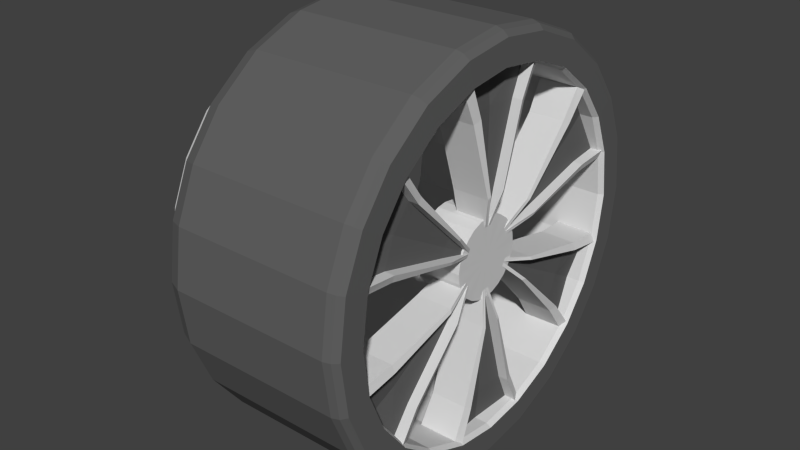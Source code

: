 # Source: wheel3.blend  (saved by Blender 2.79.0; exported with 4.5.12 LTS)
import bpy
from mathutils import Matrix  # noqa: F401  (used for matrix-valued properties, if any)

bpy.ops.wm.read_factory_settings(use_empty=True)
scene = bpy.context.scene
scene.name = 'Scene'

# ---- collections
col_collection_1 = bpy.data.collections.new('Collection 1'); scene.collection.children.link(col_collection_1)

# ---- materials (node trees are filled in below, after node groups)
mat_metal___eeeeee = bpy.data.materials.new('metal [#eeeeee]')
mat_metal___eeeeee.alpha_threshold = 0.0
mat_metal___eeeeee.use_transparent_shadow = False
mat_metal___eeeeee.diffuse_color = (0.686, 0.686, 0.686, 1.0)
mat_metal___eeeeee.roughness = 0.5
mat_metal___eeeeee.specular_intensity = 0.0
mat_black___333333 = bpy.data.materials.new('black [#333333]')
mat_black___333333.alpha_threshold = 0.0
mat_black___333333.use_transparent_shadow = False
mat_black___333333.diffuse_color = (0.1193, 0.1193, 0.1193, 1.0)
mat_black___333333.roughness = 0.5
mat_black___333333.specular_intensity = 0.0

# ---- material node trees

# ---- world
world_world = bpy.data.worlds.new('World'); scene.world = world_world
world_world.color = (0.05088, 0.05088, 0.05088)
world_world.use_sun_shadow = False
world_world.sun_shadow_jitter_overblur = 0.0
world_world.cycles.sampling_method = 'NONE'
world_world.cycles.sample_map_resolution = 256

# ---- meshes
me_plane_002 = bpy.data.meshes.new('Plane.002')
me_plane_002.from_pydata([(0.3186, 1.239, -0.0394), (0.07483, 0.2836, -0.4337), (0.3687, 1.434, -0.002775), (0.3779, 1.47, -0.04188), (0.3818, 1.485, -0.09497), (0.3818, 1.485, -1.297), (0.1463, 0.254, -0.4344), (0.02585, 0.2161, -0.09714), (0.2106, 1.029, -0.02396), (0.08433, 0.457, -0.3094), (0.02585, 0.2161, -0.309), (0.2581, 1.004, -0.309), (0.3712, 1.444, -1.402), (0.3234, 1.258, -1.59), (0.06632, 0.4759, -0.1093), (0.2111, 1.031, -0.09751), (0.3206, 1.286, -0.0141), (0.3732, 1.254, -0.03899), (0.3771, 1.255, -0.3288), (0.3228, 1.288, -0.09896), (0.3234, 1.258, -2.75e-08), (0.07603, 0.283, -0.0938), (0.06588, 0.4746, -0.03275), (0.2581, 1.004, -0.04338), (0.08504, 0.4571, -0.04136), (0.3186, 1.239, -1.632), (0.3442, 1.339, -1.45), (-1.108, 0.6399, -0.0394), (-0.9141, 0.8956, -0.0394), (-0.2071, 0.2073, -0.0938), (-0.2082, 0.2066, -0.4337), (-0.3781, 0.2944, -0.03275), (-1.084, 1.063, -0.04188), (-1.315, 0.7591, -0.04188), (-1.096, 1.073, -0.09497), (-1.328, 0.7669, -0.09497), (-1.096, 1.073, -1.297), (-1.328, 0.7669, -1.297), (-0.2539, 0.1466, -0.4344), (-0.1742, 0.1304, -0.09714), (-0.7862, 0.697, -0.02396), (-0.3536, 0.3015, -0.3094), (-0.1742, 0.1304, -0.309), (-0.7407, 0.7257, -0.309), (-1.291, 0.7456, -1.402), (-1.197, 0.6914, -1.45), (-0.928, 0.9092, -1.59), (-1.125, 0.6496, -1.59), (-0.379, 0.2954, -0.1093), (-0.787, 0.6981, -0.09751), (-0.414, 0.239, -0.1176), (-0.8964, 0.5175, -0.117), (-0.9537, 0.9208, -0.0141), (-0.898, 0.9538, -0.3288), (-1.131, 0.6528, -0.1396), (-1.125, 0.6496, -6.979e-08), (-0.928, 0.9092, -9.323e-08), (-0.2539, 0.1466, -0.09446), (-0.7407, 0.7257, -0.04338), (-0.3533, 0.3022, -0.04136), (-1.058, 1.037, -0.002775), (-1.283, 0.7405, -0.002775), (-0.1872, 0.1081, -0.09714), (-0.9141, 0.8956, -1.632), (-1.108, 0.6399, -1.632), (-1.065, 1.044, -1.402), (-0.9877, 0.9677, -1.45), (-0.1872, 0.1081, -0.1078), (-0.9541, 0.9236, -0.09896), (-0.8997, 0.9504, -0.03899), (-1.233, -0.3438, -0.0394), (-0.283, -0.07698, -0.4337), (-0.444, -0.1803, -0.03275), (-0.4384, -0.1549, -0.04136), (-1.462, -0.4079, -0.04188), (-1.477, -0.4121, -0.09497), (-1.477, -0.4121, -1.297), (-0.2931, -0.0003169, -0.09446), (-0.2931, -0.0003169, -0.4344), (-0.4379, -0.1555, -0.3094), (-0.2001, -0.08568, -0.309), (-0.9989, -0.2786, -0.309), (-1.436, -0.4006, -1.402), (-1.332, -0.3715, -1.45), (-1.251, -0.3491, -1.59), (-1.274, -0.3655, -0.0141), (-1.275, -0.3007, -0.3288), (-1.277, -0.3645, -0.09896), (-1.251, -0.349, -1.474e-07), (-0.2831, -0.07566, -0.0938), (-0.9967, -0.3323, -0.02396), (-0.9989, -0.2786, -0.04338), (-1.427, -0.3979, -0.002775), (-0.2001, -0.08568, -0.09714), (-1.233, -0.3438, -1.632), (-0.9981, -0.3325, -0.09751), (-0.4453, -0.1805, -0.1093), (-1.273, -0.3039, -0.03899), (-0.6401, -1.108, -0.0394), (-0.3186, -1.239, -0.0394), (-0.07483, -0.2836, -0.4337), (-0.6498, -1.125, -1.906e-07), (-0.3234, -1.258, -1.359e-07), (-0.7408, -1.283, -0.002775), (-0.3779, -1.47, -0.04188), (-0.7594, -1.315, -0.04188), (-0.3818, -1.485, -0.09497), (-0.7671, -1.328, -0.09497), (-0.3818, -1.485, -1.297), (-0.7671, -1.328, -1.297), (-0.2106, -1.029, -0.02396), (-0.2581, -1.004, -0.04338), (-0.6401, -1.108, -1.632), (-0.08433, -0.457, -0.3094), (-0.02585, -0.2161, -0.309), (-0.2581, -1.004, -0.309), (-0.7458, -1.291, -1.402), (-0.3442, -1.339, -1.45), (-0.3234, -1.258, -1.59), (-0.6498, -1.125, -1.59), (-0.06632, -0.4759, -0.1093), (-0.2111, -1.031, -0.09751), (-0.3206, -1.286, -0.0141), (-0.3771, -1.255, -0.3288), (-0.07603, -0.283, -0.0938), (-0.06588, -0.4746, -0.03275), (-0.08504, -0.4571, -0.04136), (-0.3687, -1.434, -0.002775), (-0.02585, -0.2161, -0.09714), (-0.3186, -1.239, -1.632), (-0.3712, -1.444, -1.402), (-0.6916, -1.197, -1.45), (-0.3228, -1.288, -0.09896), (-0.3732, -1.254, -0.03899), (0.6396, -1.108, -0.0394), (0.9141, -0.8956, -0.0394), (0.2082, -0.2066, -0.4337), (0.928, -0.9092, -7.019e-08), (0.3781, -0.2944, -0.03275), (0.3533, -0.3022, -0.04136), (1.058, -1.037, -0.002775), (0.7403, -1.283, -0.002775), (1.084, -1.063, -0.04188), (0.7589, -1.315, -0.04188), (1.096, -1.073, -0.09497), (0.7666, -1.328, -0.09497), (1.096, -1.073, -1.297), (0.7666, -1.328, -1.297), (0.7862, -0.697, -0.02396), (0.3536, -0.3015, -0.3094), (0.1742, -0.1304, -0.309), (0.7407, -0.7257, -0.309), (0.7453, -1.292, -1.402), (0.6911, -1.198, -1.45), (0.928, -0.9092, -1.59), (0.6494, -1.125, -1.59), (0.379, -0.2954, -0.1093), (0.787, -0.6981, -0.09751), (0.8997, -0.9504, -0.03899), (0.898, -0.9538, -0.3288), (0.9541, -0.9236, -0.09896), (0.6494, -1.125, -1.339e-07), (0.2071, -0.2073, -0.0938), (0.7407, -0.7257, -0.04338), (0.1742, -0.1304, -0.09714), (0.9141, -0.8956, -1.632), (0.6396, -1.108, -1.632), (1.065, -1.044, -1.402), (0.9877, -0.9677, -1.45), (0.9537, -0.9208, -0.0141), (1.28, -0.0002511, -0.0394), (1.233, 0.3438, -0.0394), (0.2831, 0.07566, -0.0938), (0.283, 0.07698, -0.4337), (1.299, -0.0002547, -6.973e-08), (1.251, 0.3491, -1.598e-08), (1.481, -0.0002903, -0.002775), (1.462, 0.4079, -0.04188), (1.518, -0.000298, -0.04188), (1.477, 0.4121, -0.09497), (1.534, -0.0003007, -0.09497), (1.477, 0.4121, -1.297), (1.534, -0.0003006, -1.297), (0.2001, 0.08568, -0.09714), (0.9967, 0.3323, -0.02396), (0.4379, 0.1555, -0.3094), (0.2001, 0.08568, -0.309), (0.9989, 0.2786, -0.309), (1.436, 0.4006, -1.402), (1.332, 0.3715, -1.45), (1.383, -0.0002709, -1.45), (1.251, 0.3491, -1.59), (1.299, -0.0002546, -1.59), (0.4453, 0.1805, -0.1093), (1.274, 0.3655, -0.0141), (1.275, 0.3007, -0.3288), (1.277, 0.3645, -0.09896), (0.444, 0.1803, -0.03275), (0.9989, 0.2786, -0.04338), (0.4384, 0.1549, -0.04136), (1.427, 0.3979, -0.002775), (1.233, 0.3438, -1.632), (1.28, -0.000251, -1.632), (1.491, -0.0002922, -1.402), (0.9981, 0.3325, -0.09751), (1.273, 0.304, -0.03899), (-0.6401, 1.108, -0.0394), (0.0, 1.28, -0.0394), (-0.3186, 1.239, -0.0394), (-0.07483, 0.2836, -0.4337), (-0.6498, 1.125, -6.221e-08), (0.0, 1.299, 2.297e-14), (-0.3234, 1.258, -2.75e-08), (-0.7408, 1.283, -0.002775), (-0.3779, 1.47, -0.04188), (0.0, 1.518, -0.04188), (-0.7594, 1.315, -0.04188), (-0.3818, 1.485, -0.09497), (0.0, 1.534, -0.09497), (-0.7671, 1.328, -0.09497), (-0.3818, 1.485, -1.297), (0.0, 1.534, -1.297), (-0.7671, 1.328, -1.297), (0.0, 0.2931, -0.4344), (-0.1463, 0.254, -0.09446), (-0.1463, 0.254, -0.4344), (0.0, 0.2161, -0.09714), (-0.02585, 0.2161, -0.09714), (-0.2106, 1.029, -0.02396), (-0.2581, 1.004, -0.04338), (-0.6401, 1.108, -1.632), (-0.08433, 0.457, -0.3094), (-0.02585, 0.2161, -0.309), (-0.2581, 1.004, -0.309), (-0.7458, 1.291, -1.402), (-0.3442, 1.339, -1.45), (-0.3234, 1.258, -1.59), (0.0, 1.299, -1.59), (-0.6498, 1.125, -1.59), (-0.06632, 0.4759, -0.1093), (0.0, 0.4781, -0.1176), (0.0, 1.035, -0.117), (-0.3206, 1.286, -0.0141), (-0.3771, 1.255, -0.3288), (-0.3228, 1.288, -0.09896), (0.0, 1.306, -0.1396), (0.0, 0.2931, -0.09446), (-0.07603, 0.283, -0.0938), (-0.06588, 0.4746, -0.03275), (-0.08504, 0.4571, -0.04136), (-0.3687, 1.434, -0.002775), (0.0, 1.481, -0.002775), (-0.3186, 1.239, -1.632), (0.0, 1.28, -1.632), (-0.3712, 1.444, -1.402), (0.0, 1.491, -1.402), (-0.6916, 1.197, -1.45), (0.0, 1.383, -1.45), (-0.2111, 1.031, -0.09751), (0.0, 0.2161, -0.1078), (-0.3732, 1.254, -0.03899), (0.6396, 1.108, -0.0394), (1.108, 0.6399, -0.0394), (0.9141, 0.8956, -0.0394), (0.2071, 0.2073, -0.0938), (0.2082, 0.2066, -0.4337), (0.2539, 0.1466, -0.09446), (0.3781, 0.2944, -0.03275), (0.3533, 0.3022, -0.04136), (1.058, 1.037, -0.002775), (1.084, 1.063, -0.04188), (1.315, 0.7591, -0.04188), (0.7589, 1.315, -0.04188), (1.096, 1.073, -0.09497), (1.328, 0.7669, -0.09497), (0.7666, 1.328, -0.09497), (1.096, 1.073, -1.297), (1.328, 0.7669, -1.297), (0.7666, 1.328, -1.297), (0.2539, 0.1466, -0.4344), (0.1872, 0.1081, -0.09714), (0.1742, 0.1304, -0.09714), (1.108, 0.6399, -1.632), (0.3536, 0.3015, -0.3094), (0.1742, 0.1304, -0.309), (0.7407, 0.7257, -0.309), (1.291, 0.7456, -1.402), (0.9877, 0.9677, -1.45), (1.197, 0.6914, -1.45), (0.6911, 1.198, -1.45), (0.928, 0.9092, -1.59), (1.125, 0.6496, -1.59), (0.6494, 1.125, -1.59), (0.414, 0.239, -0.1176), (0.8964, 0.5175, -0.117), (0.9537, 0.9208, -0.0141), (0.8997, 0.9504, -0.03899), (0.898, 0.9538, -0.3288), (1.131, 0.6528, -0.1396), (1.125, 0.6496, -6.979e-08), (0.928, 0.9092, -9.323e-08), (0.6494, 1.125, -1.189e-07), (0.1468, 0.2537, -0.09446), (0.7862, 0.697, -0.02396), (0.7407, 0.7257, -0.04338), (0.7403, 1.283, -0.002775), (1.283, 0.7405, -0.002775), (0.9141, 0.8956, -1.632), (0.6396, 1.108, -1.632), (1.065, 1.044, -1.402), (0.7453, 1.292, -1.402), (0.787, 0.6981, -0.09751), (0.379, 0.2954, -0.1093), (0.1872, 0.1081, -0.1078), (0.9541, 0.9236, -0.09896), (1.108, -0.6399, -0.0394), (1.233, -0.3438, -0.0394), (0.0, -1.147e-08, -0.09446), (0.2831, -0.07566, -0.0938), (0.283, -0.07698, -0.4337), (0.2539, -0.1466, -0.09446), (1.125, -0.6496, -1.112e-07), (1.251, -0.349, -1.474e-07), (0.444, -0.1803, -0.03275), (0.4384, -0.1549, -0.04136), (1.462, -0.4079, -0.04188), (1.315, -0.7591, -0.04188), (1.477, -0.4121, -0.09497), (1.328, -0.7669, -0.09497), (1.477, -0.4121, -1.297), (1.328, -0.7669, -1.297), (0.2539, -0.1466, -0.4344), (0.2931, -0.0003169, -0.4344), (0.1872, -0.1081, -0.09714), (0.9967, -0.3323, -0.02396), (0.9989, -0.2786, -0.04338), (1.108, -0.6399, -1.632), (1.233, -0.3438, -1.632), (0.4379, -0.1555, -0.3094), (0.2001, -0.08568, -0.309), (0.9989, -0.2786, -0.309), (1.436, -0.4006, -1.402), (1.251, -0.3491, -1.59), (1.125, -0.6496, -1.59), (0.4453, -0.1805, -0.1093), (0.9981, -0.3325, -0.09751), (0.414, -0.2391, -0.1176), (0.8964, -0.5175, -0.117), (0.1872, -0.1081, -0.1078), (1.273, -0.3039, -0.03899), (1.275, -0.3007, -0.3288), (1.131, -0.6528, -0.1396), (0.2931, -0.0003169, -0.09446), (1.427, -0.3979, -0.002775), (1.283, -0.7405, -0.002775), (0.2001, -0.08568, -0.09714), (1.291, -0.7456, -1.402), (1.332, -0.3715, -1.45), (1.197, -0.6914, -1.45), (1.277, -0.3645, -0.09896), (1.274, -0.3655, -0.0141), (0.0, -1.28, -0.0394), (0.3186, -1.239, -0.0394), (0.07603, -0.283, -0.0938), (0.07483, -0.2836, -0.4337), (0.0, -1.299, -8.279e-08), (0.3234, -1.258, -1.359e-07), (0.06588, -0.4746, -0.03275), (0.08504, -0.4571, -0.04136), (0.0, -1.481, -0.002775), (0.3779, -1.47, -0.04188), (0.0, -1.518, -0.04188), (0.3818, -1.485, -0.09497), (0.0, -1.534, -0.09497), (0.3818, -1.485, -1.297), (0.0, -1.534, -1.297), (0.0, -0.2931, -0.4344), (0.1463, -0.254, -0.4344), (0.02585, -0.2161, -0.09714), (0.2106, -1.029, -0.02396), (0.2581, -1.004, -0.04338), (0.0, -1.28, -1.632), (0.3186, -1.239, -1.632), (0.08433, -0.457, -0.3094), (0.02585, -0.2161, -0.309), (0.2581, -1.004, -0.309), (0.3442, -1.339, -1.45), (0.0, -1.383, -1.45), (0.3234, -1.258, -1.59), (0.0, -1.299, -1.59), (0.2111, -1.031, -0.09751), (0.0, -0.4781, -0.1176), (0.0, -1.035, -0.117), (0.3206, -1.286, -0.0141), (0.3732, -1.254, -0.03899), (0.3771, -1.255, -0.3288), (0.3228, -1.288, -0.09896), (0.0, -1.306, -0.1396), (0.0, -0.2931, -0.09446), (0.1463, -0.254, -0.09446), (0.3687, -1.434, -0.002775), (0.0, -0.2161, -0.09714), (0.3712, -1.444, -1.402), (0.0, -1.491, -1.402), (0.06632, -0.4759, -0.1093), (0.0, -0.2161, -0.1078), (-1.108, -0.6399, -0.0394), (-0.9141, -0.8956, -0.0394), (-0.2071, -0.2073, -0.0938), (-0.2082, -0.2066, -0.4337), (-0.2539, -0.1466, -0.09446), (-1.125, -0.6496, -1.3e-08), (-0.3781, -0.2944, -0.03275), (-0.3533, -0.3022, -0.04136), (-1.058, -1.037, -0.002775), (-1.283, -0.7405, -0.002775), (-1.084, -1.063, -0.04188), (-1.315, -0.7591, -0.04188), (-1.096, -1.073, -0.09497), (-1.328, -0.7669, -0.09497), (-1.096, -1.073, -1.297), (-1.328, -0.7669, -1.297), (-0.2539, -0.1466, -0.4344), (-0.1468, -0.2537, -0.4344), (-0.1742, -0.1304, -0.09714), (-0.3536, -0.3015, -0.3094), (-0.1742, -0.1304, -0.309), (-0.7407, -0.7257, -0.309), (-1.197, -0.6914, -1.45), (-0.928, -0.9092, -1.59), (-1.125, -0.6496, -1.59), (-0.787, -0.6981, -0.09751), (-0.414, -0.2391, -0.1176), (-0.8964, -0.5175, -0.117), (-0.1872, -0.1081, -0.1078), (-0.898, -0.9538, -0.3288), (-1.131, -0.6528, -0.1396), (-0.928, -0.9092, -7.019e-08), (-0.1468, -0.2537, -0.09446), (-0.7862, -0.697, -0.02396), (-0.7407, -0.7257, -0.04338), (-0.1872, -0.1081, -0.09714), (-0.9141, -0.8956, -1.632), (-1.108, -0.6399, -1.632), (-1.065, -1.044, -1.402), (-1.291, -0.7456, -1.402), (-0.9877, -0.9677, -1.45), (-0.379, -0.2954, -0.1093), (-0.9541, -0.9236, -0.09896), (-0.9537, -0.9208, -0.0141), (-0.8997, -0.9504, -0.03899), (-1.28, -0.0002511, -0.0394), (-1.233, 0.3438, -0.0394), (-0.2831, 0.07566, -0.0938), (-0.283, 0.07698, -0.4337), (-1.299, -0.0002547, -6.973e-08), (-1.251, 0.3491, -1.598e-08), (-0.444, 0.1803, -0.03275), (-0.4384, 0.1549, -0.04136), (-1.427, 0.3979, -0.002775), (-1.481, -0.0002903, -0.002775), (-1.462, 0.4079, -0.04188), (-1.518, -0.000298, -0.04188), (-1.477, 0.4121, -0.09497), (-1.534, -0.0003007, -0.09497), (-1.477, 0.4121, -1.297), (-1.534, -0.0003006, -1.297), (-0.9989, 0.2786, -0.04338), (-1.28, -0.000251, -1.632), (-1.233, 0.3438, -1.632), (-0.4379, 0.1555, -0.3094), (-0.2001, 0.08568, -0.309), (-0.9989, 0.2786, -0.309), (-1.436, 0.4006, -1.402), (-1.491, -0.0002922, -1.402), (-1.332, 0.3715, -1.45), (-1.383, -0.0002709, -1.45), (-1.251, 0.3491, -1.59), (-1.299, -0.0002546, -1.59), (-0.9981, 0.3325, -0.09751), (-1.273, 0.304, -0.03899), (-1.275, 0.3007, -0.3288), (-0.9967, 0.3323, -0.02396), (-0.2001, 0.08568, -0.09714), (-0.4453, 0.1805, -0.1093), (-1.277, 0.3645, -0.09896), (-1.274, 0.3655, -0.0141)], [], [(215, 3, 4, 218), (218, 4, 5, 221), (23, 24, 9, 11), (257, 26, 13, 237), (253, 237, 13, 25), (61, 60, 32, 33), (33, 32, 34, 35), (35, 34, 36, 37), (58, 59, 41, 43), (64, 47, 46, 63), (58, 43, 53, 69), (77, 89, 317), (91, 81, 86, 97), (99, 98, 101, 102), (361, 99, 102, 365), (371, 104, 106, 373), (104, 105, 107, 106), (373, 106, 108, 375), (106, 107, 109, 108), (126, 128, 114, 113), (403, 130, 117, 387), (142, 143, 145, 144), (144, 145, 147, 146), (166, 165, 154, 155), (171, 170, 174, 175), (177, 178, 180, 179), (179, 180, 182, 181), (198, 199, 185, 187), (202, 201, 191, 192), (198, 187, 195, 205), (208, 212, 210, 206), (207, 211, 212, 208), (251, 215, 214, 250), (215, 218, 217, 214), (214, 217, 219, 216), (218, 221, 220, 217), (217, 220, 222, 219), (253, 252, 236, 237), (279, 265, 264, 266), (271, 274, 273, 270), (270, 273, 275, 272), (274, 277, 276, 273), (273, 276, 278, 275), (268, 281, 280, 267), (309, 287, 289, 310), (308, 292, 290, 307), (312, 293, 294, 311), (294, 298, 314, 311), (312, 313, 293), (319, 332, 352, 318), (331, 319, 318, 320), (315, 321, 322, 316), (324, 323, 334, 335), (354, 326, 325, 353), (326, 328, 327, 325), (328, 330, 329, 327), (316, 337, 336, 315), (358, 343, 342, 357), (364, 377, 399, 363), (361, 365, 366, 362), (368, 367, 379, 380), (371, 373, 372, 370), (373, 375, 374, 372), (362, 382, 381, 361), (403, 387, 386, 402), (379, 393, 394, 380), (404, 405, 391), (409, 423, 438, 408), (422, 409, 408, 410), (417, 419, 418, 416), (419, 421, 420, 418), (443, 442, 429, 430), (440, 450, 435, 427), (452, 456, 455, 451), (461, 463, 464, 462), (463, 465, 466, 464), (451, 468, 469, 452), (465, 473, 474, 466), (224, 29, 317), (223, 246, 21, 1), (207, 0, 20, 211), (24, 23, 8, 22), (211, 20, 2, 251), (251, 2, 3, 215), (21, 246, 317), (265, 6, 302, 264), (24, 22, 226, 7), (0, 207, 253, 25), (24, 7, 10, 9), (221, 5, 12, 255), (255, 12, 26, 257), (22, 8, 15, 14), (14, 15, 241, 240), (22, 14, 259, 226), (241, 15, 19, 245), (15, 8, 16, 19), (23, 11, 18, 17), (8, 23, 17, 16), (14, 240, 259), (38, 57, 29, 30), (27, 28, 56, 55), (59, 58, 40, 31), (55, 56, 60, 61), (29, 57, 317), (30, 29, 224, 225), (59, 31, 62, 39), (28, 27, 64, 63), (59, 39, 42, 41), (37, 36, 65, 44), (44, 65, 66, 45), (45, 66, 46, 47), (31, 40, 49, 48), (48, 49, 51, 50), (31, 48, 67, 62), (51, 49, 68, 54), (49, 40, 52, 68), (40, 58, 69, 52), (48, 50, 67), (71, 89, 77, 78), (422, 410, 89, 71), (406, 70, 88, 411), (73, 91, 90, 72), (411, 88, 92, 415), (415, 92, 74, 417), (417, 74, 75, 419), (419, 75, 76, 421), (89, 410, 317), (73, 72, 441, 93), (70, 406, 443, 94), (73, 93, 80, 79), (91, 73, 79, 81), (421, 76, 82, 445), (445, 82, 83, 428), (428, 83, 84, 430), (443, 430, 84, 94), (72, 90, 95, 96), (96, 95, 433, 432), (72, 96, 434, 441), (433, 95, 87, 436), (95, 90, 85, 87), (90, 91, 97, 85), (96, 432, 434), (376, 398, 124, 100), (126, 111, 110, 125), (365, 102, 127, 369), (102, 101, 103, 127), (369, 127, 104, 371), (127, 103, 105, 104), (124, 398, 317), (126, 125, 401, 128), (99, 361, 381, 129), (98, 99, 129, 112), (111, 126, 113, 115), (375, 108, 130, 403), (108, 109, 116, 130), (130, 116, 131, 117), (387, 117, 118, 389), (117, 131, 119, 118), (381, 389, 118, 129), (112, 129, 118, 119), (125, 110, 121, 120), (120, 121, 392, 391), (125, 120, 405, 401), (392, 121, 132, 397), (121, 110, 122, 132), (111, 115, 123, 133), (110, 111, 133, 122), (120, 391, 405), (135, 134, 161, 137), (331, 320, 162, 136), (315, 135, 137, 321), (139, 163, 148, 138), (321, 137, 140, 354), (137, 161, 141, 140), (354, 140, 142, 326), (140, 141, 143, 142), (326, 142, 144, 328), (328, 144, 146, 330), (162, 320, 317), (139, 138, 333, 164), (135, 315, 336, 165), (134, 135, 165, 166), (139, 164, 150, 149), (163, 139, 149, 151), (330, 146, 167, 356), (146, 147, 152, 167), (356, 167, 168, 358), (167, 152, 153, 168), (358, 168, 154, 343), (168, 153, 155, 154), (336, 343, 154, 165), (138, 148, 157, 156), (156, 157, 347, 346), (138, 156, 348, 333), (347, 157, 160, 351), (157, 148, 169, 160), (163, 151, 159, 158), (148, 163, 158, 169), (156, 346, 348), (279, 266, 172, 173), (262, 171, 175, 299), (199, 198, 184, 197), (299, 175, 200, 306), (175, 174, 176, 200), (306, 200, 177, 271), (200, 176, 178, 177), (271, 177, 179, 274), (274, 179, 181, 277), (172, 266, 317), (199, 197, 280, 183), (171, 262, 282, 201), (170, 171, 201, 202), (199, 183, 186, 185), (277, 181, 188, 286), (181, 182, 203, 188), (286, 188, 189, 288), (188, 203, 190, 189), (288, 189, 191, 291), (189, 190, 192, 191), (282, 291, 191, 201), (197, 184, 204, 193), (193, 204, 294, 293), (197, 193, 313, 280), (294, 204, 196, 298), (204, 184, 194, 196), (184, 198, 205, 194), (193, 293, 313), (209, 225, 224, 247), (223, 209, 247, 246), (249, 248, 228, 229), (211, 251, 250, 212), (212, 250, 213, 210), (250, 214, 216, 213), (247, 317, 246), (224, 317, 247), (249, 227, 226, 248), (208, 252, 253, 207), (206, 230, 252, 208), (249, 231, 232, 227), (229, 233, 231, 249), (221, 255, 254, 220), (220, 254, 234, 222), (255, 257, 235, 254), (254, 235, 256, 234), (257, 237, 236, 235), (235, 236, 238, 256), (230, 238, 236, 252), (248, 239, 258, 228), (239, 240, 241, 258), (248, 226, 259, 239), (241, 245, 244, 258), (258, 244, 242, 228), (229, 260, 243, 233), (228, 242, 260, 229), (239, 259, 240), (263, 300, 301, 261), (262, 299, 300, 263), (268, 267, 303, 304), (299, 306, 269, 300), (300, 269, 305, 301), (306, 271, 270, 269), (269, 270, 272, 305), (264, 317, 266), (302, 317, 264), (263, 307, 282, 262), (261, 308, 307, 263), (268, 283, 284, 281), (304, 285, 283, 268), (277, 286, 309, 276), (276, 309, 310, 278), (286, 288, 287, 309), (288, 291, 290, 287), (287, 290, 292, 289), (282, 307, 290, 291), (267, 312, 311, 303), (267, 280, 313, 312), (311, 314, 295, 303), (304, 296, 297, 285), (303, 295, 296, 304), (321, 354, 353, 322), (318, 317, 320), (352, 317, 318), (324, 355, 333, 323), (324, 338, 339, 355), (335, 340, 338, 324), (330, 356, 341, 329), (356, 358, 357, 341), (336, 337, 342, 343), (323, 344, 345, 334), (344, 346, 347, 345), (323, 333, 348, 344), (347, 351, 359, 345), (345, 359, 360, 334), (335, 349, 350, 340), (334, 360, 349, 335), (344, 348, 346), (376, 364, 363, 398), (365, 369, 400, 366), (369, 371, 370, 400), (363, 317, 398), (399, 317, 363), (368, 378, 401, 367), (368, 383, 384, 378), (380, 385, 383, 368), (375, 403, 402, 374), (387, 389, 388, 386), (381, 382, 388, 389), (367, 404, 390, 379), (404, 391, 392, 390), (367, 401, 405, 404), (392, 397, 396, 390), (390, 396, 393, 379), (380, 394, 395, 385), (406, 411, 437, 407), (413, 412, 439, 440), (411, 415, 414, 437), (415, 417, 416, 414), (408, 317, 410), (438, 317, 408), (413, 424, 441, 412), (407, 442, 443, 406), (413, 425, 426, 424), (440, 427, 425, 413), (421, 445, 444, 420), (445, 428, 446, 444), (428, 430, 429, 446), (412, 447, 431, 439), (447, 432, 433, 431), (412, 441, 434, 447), (433, 436, 448, 431), (431, 448, 449, 439), (439, 449, 450, 440), (447, 434, 432), (38, 454, 453, 57), (27, 55, 456, 452), (458, 457, 482, 467), (55, 61, 459, 456), (456, 459, 460, 455), (61, 33, 461, 459), (459, 461, 462, 460), (33, 35, 463, 461), (35, 37, 465, 463), (453, 317, 57), (458, 483, 62, 457), (452, 469, 64, 27), (458, 470, 471, 483), (467, 472, 470, 458), (37, 44, 473, 465), (44, 45, 475, 473), (473, 475, 476, 474), (45, 47, 477, 475), (475, 477, 478, 476), (64, 469, 477, 47), (468, 478, 477, 469), (457, 484, 479, 482), (484, 50, 51, 479), (457, 62, 67, 484), (51, 54, 485, 479), (479, 485, 486, 482), (467, 480, 481, 472), (482, 486, 480, 467), (484, 67, 50), (1, 21, 302, 6), (302, 21, 317), (20, 301, 305, 2), (3, 272, 275, 4), (4, 275, 278, 5), (26, 289, 292, 13), (308, 25, 13, 292), (60, 213, 216, 32), (32, 216, 219, 34), (34, 219, 222, 36), (66, 256, 238, 46), (230, 63, 46, 238), (92, 460, 462, 74), (74, 462, 464, 75), (75, 464, 466, 76), (173, 172, 352, 332), (353, 325, 178, 176), (325, 327, 180, 178), (327, 329, 182, 180), (362, 366, 161, 134), (370, 372, 145, 143), (372, 374, 147, 145), (416, 418, 107, 105), (418, 420, 109, 107), (446, 429, 119, 131), (112, 119, 429, 442), (0, 261, 301, 20), (2, 305, 272, 3), (261, 0, 25, 308), (5, 278, 310, 12), (12, 310, 289, 26), (28, 206, 210, 56), (56, 210, 213, 60), (206, 28, 63, 230), (36, 222, 234, 65), (65, 234, 256, 66), (70, 451, 455, 88), (88, 455, 460, 92), (451, 70, 94, 468), (76, 466, 474, 82), (82, 474, 476, 83), (83, 476, 478, 84), (468, 94, 84, 478), (100, 124, 438, 423), (438, 124, 317), (136, 162, 399, 377), (399, 162, 317), (352, 172, 317), (316, 322, 174, 170), (322, 353, 176, 174), (170, 202, 337, 316), (329, 341, 203, 182), (341, 357, 190, 203), (357, 342, 192, 190), (202, 192, 342, 337), (366, 400, 141, 161), (400, 370, 143, 141), (134, 166, 382, 362), (374, 402, 152, 147), (402, 386, 153, 152), (386, 388, 155, 153), (166, 155, 388, 382), (407, 437, 101, 98), (437, 414, 103, 101), (414, 416, 105, 103), (98, 112, 442, 407), (420, 444, 116, 109), (444, 446, 131, 116), (454, 78, 77, 453), (77, 317, 453)])
me_plane_002.polygons.foreach_set('material_index', [1, 1, 0, 1, 0, 1, 1, 1, 0, 0, 0, 0, 0, 0, 0, 1, 1, 1, 1, 0, 1, 1, 1, 0, 0, 1, 1, 0, 0, 0, 0, 0, 1, 1, 1, 1, 1, 0, 0, 1, 1, 1, 1, 0, 1, 0, 1, 1, 1, 0, 0, 0, 0, 1, 1, 1, 0, 1, 0, 0, 0, 1, 1, 0, 1, 0, 1, 0, 0, 1, 1, 0, 0, 0, 1, 1, 0, 1, 0, 0, 0, 0, 1, 1, 0, 0, 0, 0, 0, 1, 1, 0, 1, 0, 1, 0, 0, 0, 1, 0, 0, 0, 1, 0, 0, 0, 0, 0, 1, 1, 1, 0, 1, 0, 1, 0, 0, 1, 0, 0, 0, 0, 1, 1, 1, 1, 0, 0, 0, 0, 0, 1, 1, 1, 0, 0, 1, 0, 1, 0, 0, 1, 0, 0, 1, 1, 1, 1, 0, 0, 0, 0, 0, 1, 1, 1, 1, 1, 0, 0, 0, 1, 0, 1, 0, 0, 0, 1, 0, 0, 0, 0, 1, 1, 1, 1, 1, 1, 0, 0, 0, 0, 0, 0, 1, 1, 1, 1, 1, 1, 0, 0, 1, 0, 1, 0, 0, 0, 1, 0, 0, 0, 1, 1, 1, 1, 1, 1, 0, 0, 0, 0, 0, 1, 1, 1, 1, 1, 1, 0, 0, 1, 0, 1, 0, 0, 1, 0, 0, 0, 1, 1, 1, 0, 0, 0, 0, 0, 0, 0, 1, 1, 1, 1, 1, 1, 0, 0, 1, 0, 1, 0, 0, 0, 1, 0, 0, 0, 1, 1, 1, 1, 0, 0, 0, 0, 0, 0, 1, 1, 1, 1, 1, 0, 0, 0, 0, 0, 0, 1, 0, 0, 0, 0, 0, 1, 1, 0, 0, 1, 0, 1, 0, 0, 0, 1, 0, 1, 1, 0, 0, 0, 0, 0, 1, 1, 0, 0, 1, 0, 1, 0, 0, 0, 0, 1, 1, 0, 0, 0, 0, 0, 0, 1, 1, 1, 0, 1, 0, 1, 0, 0, 1, 0, 0, 0, 1, 1, 1, 1, 1, 1, 0, 0, 0, 0, 0, 1, 1, 1, 1, 1, 0, 0, 0, 1, 0, 1, 0, 0, 0, 1, 0, 0, 1, 1, 1, 1, 0, 1, 1, 1, 1, 0, 1, 1, 1, 0, 1, 1, 1, 0, 1, 1, 1, 1, 1, 0, 0, 1, 0, 1, 1, 0, 1, 0, 1, 1, 0, 1, 0, 1, 1, 1, 0, 0, 0, 0, 0, 0, 0, 1, 0, 1, 1, 1, 0, 1, 1, 0, 1, 1, 1, 0, 0, 1, 1, 0, 1, 1, 0, 0])
me_plane_002.materials.append(mat_metal___eeeeee)
me_plane_002.materials.append(mat_black___333333)
me_plane_002.use_remesh_preserve_volume = False
me_plane_002.use_remesh_preserve_attributes = False
me_plane_002.use_mirror_vertex_groups = False
me_plane_002.update()

# ---- objects
ob_wheel = bpy.data.objects.new('wheel', me_plane_002)

# ---- transforms, parenting, visibility, modifiers, constraints
ob_wheel.location = (0.0, 0.0, 0.0)
ob_wheel.rotation_euler = (1.571, -0.0, 1.571)
ob_wheel.scale = (0.2217, 0.2217, 0.2217)
ob_wheel.lineart.crease_threshold = 0.0

# ---- collection membership
col_collection_1.objects.link(ob_wheel)

# ---- scene / render settings (as saved in the file)
scene.frame_start = 1; scene.frame_end = 250; scene.frame_set(1)
scene.render.engine = 'BLENDER_EEVEE_NEXT'
scene.render.resolution_percentage = 50
scene.render.dither_intensity = 0.0
scene.cycles.use_denoising = False
scene.cycles.samples = 10
scene.cycles.sampling_pattern = 'TABULATED_SOBOL'
scene.cycles.light_sampling_threshold = 0.0
scene.cycles.use_adaptive_sampling = False
scene.cycles.use_light_tree = False
scene.cycles.blur_glossy = 0.0
scene.cycles.pixel_filter_type = 'GAUSSIAN'
scene.cycles.sample_clamp_indirect = 0.0
scene.view_settings.view_transform = 'Standard'
bpy.context.view_layer.update()

# ---- added for rendering (the .blend has no active camera and no usable light): camera, sun
cam_auto = bpy.data.cameras.new('AutoCamera')
cam_auto.lens = 50.0
cam_auto.sensor_width = 36.0
cam_auto.clip_end = 1000.0
ob_auto_camera = bpy.data.objects.new('AutoCamera', cam_auto)
scene.collection.objects.link(ob_auto_camera)
ob_auto_camera.location = (0.770013, -1.1411, 0.760731)
ob_auto_camera.rotation_euler = (1.09748, -7.21219e-08, 0.694738)
scene.camera = ob_auto_camera
light_auto_sun = bpy.data.lights.new('AutoSun', 'SUN')
light_auto_sun.energy = 3.0
light_auto_sun.angle = 0.0523599
ob_auto_sun = bpy.data.objects.new('AutoSun', light_auto_sun)
scene.collection.objects.link(ob_auto_sun)
ob_auto_sun.rotation_euler = (0.872665, 0.174533, 0.523599)
bpy.context.view_layer.update()
